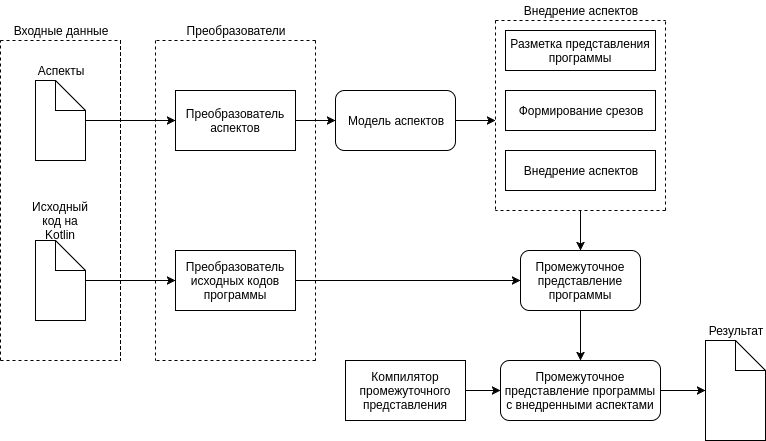

The diagram above was exported from draw.io. Its source (the exported page's mxGraphModel, read from the mxfile embedded in the PNG):
<mxGraphModel dx="1617" dy="761" grid="1" gridSize="10" guides="1" tooltips="1" connect="1" arrows="1" fold="1" page="1" pageScale="1" pageWidth="850" pageHeight="1100" math="0" shadow="0">
  <root>
    <mxCell id="0" />
    <mxCell id="1" parent="0" />
    <mxCell id="495f59972f125499-1" value="" style="shape=note;whiteSpace=wrap;html=1;" vertex="1" parent="1">
      <mxGeometry x="110" y="160" width="50" height="80" as="geometry" />
    </mxCell>
    <mxCell id="495f59972f125499-2" value="Аспекты" style="text;html=1;strokeColor=none;fillColor=none;align=center;verticalAlign=middle;whiteSpace=wrap;" vertex="1" parent="1">
      <mxGeometry x="115" y="140" width="40" height="20" as="geometry" />
    </mxCell>
    <mxCell id="495f59972f125499-6" value="" style="shape=note;whiteSpace=wrap;html=1;" vertex="1" parent="1">
      <mxGeometry x="110" y="320" width="50" height="80" as="geometry" />
    </mxCell>
    <mxCell id="495f59972f125499-7" value="Исходный код на Kotlin" style="text;html=1;strokeColor=none;fillColor=none;align=center;verticalAlign=middle;whiteSpace=wrap;" vertex="1" parent="1">
      <mxGeometry x="100" y="290" width="70" height="20" as="geometry" />
    </mxCell>
    <mxCell id="495f59972f125499-8" value="" style="endArrow=none;dashed=1;html=1;" edge="1" parent="1">
      <mxGeometry width="50" height="50" relative="1" as="geometry">
        <mxPoint x="75" y="440" as="sourcePoint" />
        <mxPoint x="75" y="120" as="targetPoint" />
      </mxGeometry>
    </mxCell>
    <mxCell id="495f59972f125499-9" value="" style="endArrow=none;dashed=1;html=1;" edge="1" parent="1">
      <mxGeometry width="50" height="50" relative="1" as="geometry">
        <mxPoint x="75" y="440" as="sourcePoint" />
        <mxPoint x="195" y="440" as="targetPoint" />
      </mxGeometry>
    </mxCell>
    <mxCell id="495f59972f125499-10" value="" style="endArrow=none;dashed=1;html=1;" edge="1" parent="1">
      <mxGeometry width="50" height="50" relative="1" as="geometry">
        <mxPoint x="195" y="120" as="sourcePoint" />
        <mxPoint x="195" y="440" as="targetPoint" />
        <Array as="points">
          <mxPoint x="195" y="280" />
        </Array>
      </mxGeometry>
    </mxCell>
    <mxCell id="495f59972f125499-11" value="" style="endArrow=none;dashed=1;html=1;" edge="1" parent="1">
      <mxGeometry width="50" height="50" relative="1" as="geometry">
        <mxPoint x="75" y="120" as="sourcePoint" />
        <mxPoint x="195" y="120" as="targetPoint" />
      </mxGeometry>
    </mxCell>
    <mxCell id="495f59972f125499-12" value="Входные данные" style="text;html=1;strokeColor=none;fillColor=none;align=center;verticalAlign=middle;whiteSpace=wrap;" vertex="1" parent="1">
      <mxGeometry x="75" y="100" width="120" height="20" as="geometry" />
    </mxCell>
    <mxCell id="495f59972f125499-13" value="Преобразователь аспектов" style="whiteSpace=wrap;html=1;" vertex="1" parent="1">
      <mxGeometry x="250" y="170" width="120" height="60" as="geometry" />
    </mxCell>
    <mxCell id="495f59972f125499-14" value="Преобразователь исходных кодов программы" style="whiteSpace=wrap;html=1;" vertex="1" parent="1">
      <mxGeometry x="250" y="330" width="120" height="60" as="geometry" />
    </mxCell>
    <mxCell id="495f59972f125499-17" value="" style="endArrow=none;dashed=1;html=1;" edge="1" parent="1">
      <mxGeometry width="50" height="50" relative="1" as="geometry">
        <mxPoint x="230" y="120" as="sourcePoint" />
        <mxPoint x="230" y="440" as="targetPoint" />
      </mxGeometry>
    </mxCell>
    <mxCell id="495f59972f125499-18" value="" style="endArrow=none;dashed=1;html=1;" edge="1" parent="1">
      <mxGeometry width="50" height="50" relative="1" as="geometry">
        <mxPoint x="390" y="120" as="sourcePoint" />
        <mxPoint x="390" y="440" as="targetPoint" />
      </mxGeometry>
    </mxCell>
    <mxCell id="495f59972f125499-19" value="" style="endArrow=none;dashed=1;html=1;" edge="1" parent="1">
      <mxGeometry width="50" height="50" relative="1" as="geometry">
        <mxPoint x="390" y="440" as="sourcePoint" />
        <mxPoint x="230" y="440" as="targetPoint" />
      </mxGeometry>
    </mxCell>
    <mxCell id="495f59972f125499-20" value="" style="endArrow=none;dashed=1;html=1;" edge="1" parent="1">
      <mxGeometry width="50" height="50" relative="1" as="geometry">
        <mxPoint x="390" y="120" as="sourcePoint" />
        <mxPoint x="230" y="120" as="targetPoint" />
      </mxGeometry>
    </mxCell>
    <mxCell id="495f59972f125499-21" value="Преобразователи" style="text;html=1;strokeColor=none;fillColor=none;align=center;verticalAlign=middle;whiteSpace=wrap;" vertex="1" parent="1">
      <mxGeometry x="230" y="100" width="160" height="20" as="geometry" />
    </mxCell>
    <mxCell id="495f59972f125499-22" value="" style="endArrow=classic;html=1;exitX=1;exitY=0.5;entryX=0;entryY=0.5;" edge="1" parent="1" source="495f59972f125499-1" target="495f59972f125499-13">
      <mxGeometry width="50" height="50" relative="1" as="geometry">
        <mxPoint x="40" y="510" as="sourcePoint" />
        <mxPoint x="90" y="460" as="targetPoint" />
      </mxGeometry>
    </mxCell>
    <mxCell id="495f59972f125499-23" value="" style="endArrow=classic;html=1;exitX=1;exitY=0.5;entryX=0;entryY=0.5;" edge="1" parent="1" source="495f59972f125499-6" target="495f59972f125499-14">
      <mxGeometry width="50" height="50" relative="1" as="geometry">
        <mxPoint x="40" y="510" as="sourcePoint" />
        <mxPoint x="90" y="460" as="targetPoint" />
      </mxGeometry>
    </mxCell>
    <mxCell id="495f59972f125499-24" value="Модель аспектов" style="rounded=1;whiteSpace=wrap;html=1;" vertex="1" parent="1">
      <mxGeometry x="410" y="170" width="120" height="60" as="geometry" />
    </mxCell>
    <mxCell id="6b05414db165b40e-1" style="edgeStyle=orthogonalEdgeStyle;curved=1;rounded=0;html=1;entryX=0.5;entryY=0;jettySize=auto;orthogonalLoop=1;" edge="1" parent="1" source="495f59972f125499-25" target="1b9c383fca0d2b93-26">
      <mxGeometry relative="1" as="geometry" />
    </mxCell>
    <mxCell id="495f59972f125499-25" value="Промежуточное представление программы" style="rounded=1;whiteSpace=wrap;html=1;" vertex="1" parent="1">
      <mxGeometry x="595" y="330" width="120" height="60" as="geometry" />
    </mxCell>
    <mxCell id="495f59972f125499-26" value="" style="endArrow=classic;html=1;exitX=1;exitY=0.5;entryX=0;entryY=0.5;" edge="1" parent="1" source="495f59972f125499-14" target="495f59972f125499-25">
      <mxGeometry width="50" height="50" relative="1" as="geometry">
        <mxPoint x="80" y="510" as="sourcePoint" />
        <mxPoint x="130" y="460" as="targetPoint" />
      </mxGeometry>
    </mxCell>
    <mxCell id="495f59972f125499-27" value="" style="endArrow=classic;html=1;exitX=1;exitY=0.5;entryX=0;entryY=0.5;" edge="1" parent="1" source="495f59972f125499-13" target="495f59972f125499-24">
      <mxGeometry width="50" height="50" relative="1" as="geometry">
        <mxPoint x="80" y="510" as="sourcePoint" />
        <mxPoint x="130" y="460" as="targetPoint" />
      </mxGeometry>
    </mxCell>
    <mxCell id="1b9c383fca0d2b93-1" value="Формирование срезов" style="whiteSpace=wrap;html=1;" vertex="1" parent="1">
      <mxGeometry x="580" y="170" width="150" height="40" as="geometry" />
    </mxCell>
    <mxCell id="1b9c383fca0d2b93-9" value="Внедрение аспектов" style="whiteSpace=wrap;html=1;" vertex="1" parent="1">
      <mxGeometry x="580" y="230" width="150" height="40" as="geometry" />
    </mxCell>
    <mxCell id="1b9c383fca0d2b93-17" value="Разметка представления программы" style="whiteSpace=wrap;html=1;" vertex="1" parent="1">
      <mxGeometry x="580" y="110" width="150" height="40" as="geometry" />
    </mxCell>
    <mxCell id="1b9c383fca0d2b93-18" value="" style="endArrow=none;dashed=1;html=1;" edge="1" parent="1">
      <mxGeometry width="50" height="50" relative="1" as="geometry">
        <mxPoint x="570" y="100" as="sourcePoint" />
        <mxPoint x="570" y="290" as="targetPoint" />
      </mxGeometry>
    </mxCell>
    <mxCell id="1b9c383fca0d2b93-19" style="edgeStyle=orthogonalEdgeStyle;curved=1;rounded=0;html=1;jettySize=auto;orthogonalLoop=1;" edge="1" parent="1" source="495f59972f125499-24">
      <mxGeometry relative="1" as="geometry">
        <mxPoint x="570" y="200" as="targetPoint" />
      </mxGeometry>
    </mxCell>
    <mxCell id="1b9c383fca0d2b93-20" value="" style="endArrow=none;dashed=1;html=1;" edge="1" parent="1">
      <mxGeometry width="50" height="50" relative="1" as="geometry">
        <mxPoint x="740" y="290" as="sourcePoint" />
        <mxPoint x="570" y="290" as="targetPoint" />
      </mxGeometry>
    </mxCell>
    <mxCell id="1b9c383fca0d2b93-22" value="" style="endArrow=none;dashed=1;html=1;" edge="1" parent="1">
      <mxGeometry width="50" height="50" relative="1" as="geometry">
        <mxPoint x="740" y="290" as="sourcePoint" />
        <mxPoint x="740" y="100" as="targetPoint" />
      </mxGeometry>
    </mxCell>
    <mxCell id="1b9c383fca0d2b93-23" value="" style="endArrow=none;dashed=1;html=1;" edge="1" parent="1">
      <mxGeometry width="50" height="50" relative="1" as="geometry">
        <mxPoint x="570" y="100" as="sourcePoint" />
        <mxPoint x="740" y="100" as="targetPoint" />
      </mxGeometry>
    </mxCell>
    <mxCell id="1b9c383fca0d2b93-24" value="" style="edgeStyle=segmentEdgeStyle;endArrow=classic;html=1;entryX=0.5;entryY=0;" edge="1" parent="1" target="495f59972f125499-25">
      <mxGeometry width="50" height="50" relative="1" as="geometry">
        <mxPoint x="655" y="290" as="sourcePoint" />
        <mxPoint x="100" y="460" as="targetPoint" />
        <Array as="points">
          <mxPoint x="655" y="290" />
        </Array>
      </mxGeometry>
    </mxCell>
    <mxCell id="1b9c383fca0d2b93-25" value="Внедрение аспектов" style="text;html=1;strokeColor=none;fillColor=none;align=center;verticalAlign=middle;whiteSpace=wrap;" vertex="1" parent="1">
      <mxGeometry x="570" y="80" width="170" height="20" as="geometry" />
    </mxCell>
    <mxCell id="1b9c383fca0d2b93-26" value="&lt;span&gt;Промежуточное представление программы с внедренными аспектами&lt;/span&gt;" style="rounded=1;whiteSpace=wrap;html=1;" vertex="1" parent="1">
      <mxGeometry x="575" y="440" width="160" height="60" as="geometry" />
    </mxCell>
    <mxCell id="6b05414db165b40e-4" style="edgeStyle=orthogonalEdgeStyle;curved=1;rounded=0;html=1;entryX=0;entryY=0.5;jettySize=auto;orthogonalLoop=1;" edge="1" parent="1" source="1b9c383fca0d2b93-28" target="1b9c383fca0d2b93-26">
      <mxGeometry relative="1" as="geometry" />
    </mxCell>
    <mxCell id="1b9c383fca0d2b93-28" value="Компилятор промежуточного представления" style="whiteSpace=wrap;html=1;" vertex="1" parent="1">
      <mxGeometry x="420" y="440" width="120" height="60" as="geometry" />
    </mxCell>
    <mxCell id="1b9c383fca0d2b93-30" value="" style="shape=note;whiteSpace=wrap;html=1;" vertex="1" parent="1">
      <mxGeometry x="780" y="420" width="60" height="100" as="geometry" />
    </mxCell>
    <mxCell id="1b9c383fca0d2b93-31" style="edgeStyle=orthogonalEdgeStyle;curved=1;rounded=0;html=1;entryX=0;entryY=0.5;jettySize=auto;orthogonalLoop=1;" edge="1" parent="1" source="1b9c383fca0d2b93-26" target="1b9c383fca0d2b93-30">
      <mxGeometry relative="1" as="geometry" />
    </mxCell>
    <mxCell id="1b9c383fca0d2b93-32" value="Результат" style="text;html=1;strokeColor=none;fillColor=none;align=center;verticalAlign=middle;whiteSpace=wrap;" vertex="1" parent="1">
      <mxGeometry x="780" y="400" width="60" height="20" as="geometry" />
    </mxCell>
  </root>
</mxGraphModel>